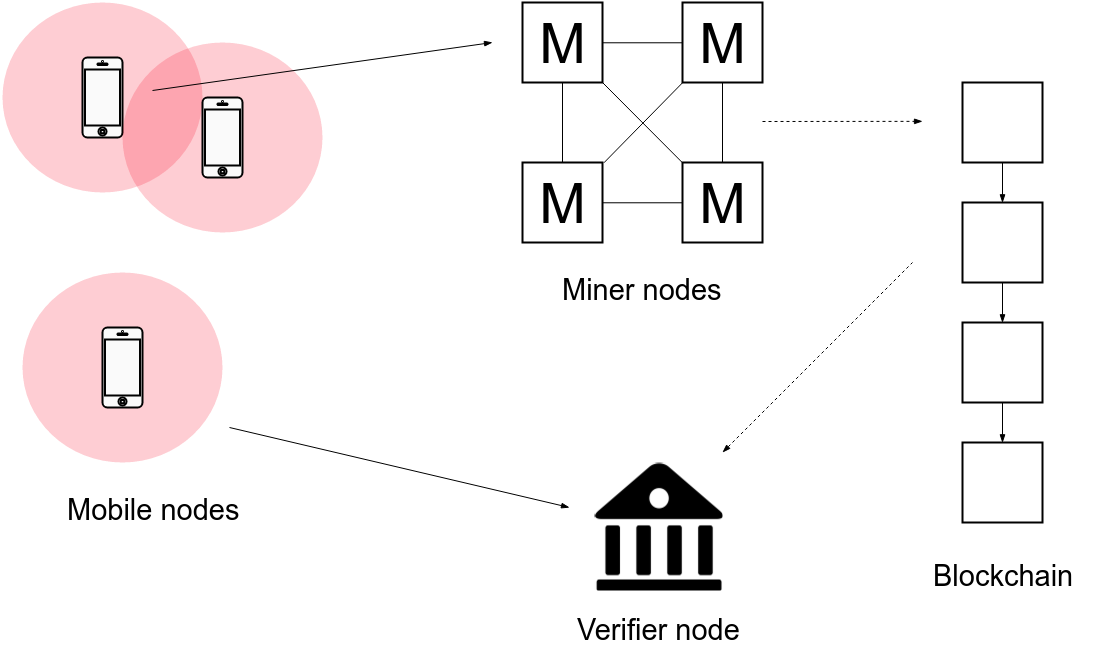

The diagram above was exported from draw.io. Its source (the exported page's mxGraphModel, read from the mxfile embedded in the PNG):
<mxGraphModel dx="2080" dy="674" grid="1" gridSize="10" guides="1" tooltips="1" connect="1" arrows="1" fold="1" page="1" pageScale="1" pageWidth="826" pageHeight="1169" background="#ffffff" math="0" shadow="0">
  <root>
    <mxCell id="0" />
    <mxCell id="1" parent="0" />
    <mxCell id="6" value="" style="group" parent="1" vertex="1" connectable="0">
      <mxGeometry y="40" width="320" height="230" as="geometry" />
    </mxCell>
    <mxCell id="7" value="" style="ellipse;whiteSpace=wrap;html=1;strokeColor=none;strokeWidth=2;fillColor=#FA0021;gradientColor=none;opacity=20;" parent="6" vertex="1">
      <mxGeometry width="200" height="190" as="geometry" />
    </mxCell>
    <mxCell id="8" value="" style="html=1;verticalLabelPosition=bottom;labelBackgroundColor=#ffffff;verticalAlign=top;shadow=0;dashed=0;strokeWidth=2;shape=mxgraph.ios7.misc.iphone;fillColor=#FAFAFA;strokeColor=#000000;gradientColor=none;" parent="6" vertex="1">
      <mxGeometry x="80" y="55" width="40" height="80" as="geometry" />
    </mxCell>
    <mxCell id="5" value="" style="group" parent="6" vertex="1" connectable="0">
      <mxGeometry x="120" y="40" width="200" height="190" as="geometry" />
    </mxCell>
    <mxCell id="4" value="" style="ellipse;whiteSpace=wrap;html=1;strokeColor=none;strokeWidth=2;fillColor=#FA0021;gradientColor=none;opacity=20;" parent="5" vertex="1">
      <mxGeometry width="200" height="190" as="geometry" />
    </mxCell>
    <mxCell id="3" value="" style="html=1;verticalLabelPosition=bottom;labelBackgroundColor=#ffffff;verticalAlign=top;shadow=0;dashed=0;strokeWidth=2;shape=mxgraph.ios7.misc.iphone;fillColor=#FAFAFA;strokeColor=#000000;gradientColor=none;" parent="5" vertex="1">
      <mxGeometry x="80" y="55" width="40" height="80" as="geometry" />
    </mxCell>
    <mxCell id="12" value="" style="group" parent="1" vertex="1" connectable="0">
      <mxGeometry x="20" y="310" width="200" height="190" as="geometry" />
    </mxCell>
    <mxCell id="13" value="" style="ellipse;whiteSpace=wrap;html=1;strokeColor=none;strokeWidth=2;fillColor=#FA0021;gradientColor=none;opacity=20;" parent="12" vertex="1">
      <mxGeometry width="200" height="190" as="geometry" />
    </mxCell>
    <mxCell id="14" value="" style="html=1;verticalLabelPosition=bottom;labelBackgroundColor=#ffffff;verticalAlign=top;shadow=0;dashed=0;strokeWidth=2;shape=mxgraph.ios7.misc.iphone;fillColor=#FAFAFA;strokeColor=#000000;gradientColor=none;" parent="12" vertex="1">
      <mxGeometry x="80" y="55" width="40" height="80" as="geometry" />
    </mxCell>
    <mxCell id="19" style="edgeStyle=orthogonalEdgeStyle;rounded=0;html=1;exitX=0.5;exitY=1;entryX=0.5;entryY=0;jettySize=auto;orthogonalLoop=1;endArrow=none;endFill=0;" parent="1" source="15" target="17" edge="1">
      <mxGeometry relative="1" as="geometry" />
    </mxCell>
    <mxCell id="15" value="&lt;font style=&quot;font-size: 56px&quot;&gt;M&lt;/font&gt;" style="whiteSpace=wrap;html=1;strokeColor=#000000;strokeWidth=2;fillColor=none;gradientColor=none;" parent="1" vertex="1">
      <mxGeometry x="520" y="40" width="80" height="80" as="geometry" />
    </mxCell>
    <mxCell id="22" style="edgeStyle=orthogonalEdgeStyle;rounded=0;html=1;exitX=0;exitY=0.5;entryX=1;entryY=0.5;endArrow=none;endFill=0;jettySize=auto;orthogonalLoop=1;" parent="1" source="16" target="15" edge="1">
      <mxGeometry relative="1" as="geometry" />
    </mxCell>
    <mxCell id="16" value="&lt;font style=&quot;font-size: 56px&quot;&gt;M&lt;/font&gt;" style="whiteSpace=wrap;html=1;strokeColor=#000000;strokeWidth=2;fillColor=none;gradientColor=none;" parent="1" vertex="1">
      <mxGeometry x="680" y="40" width="80" height="80" as="geometry" />
    </mxCell>
    <mxCell id="20" style="edgeStyle=orthogonalEdgeStyle;rounded=0;html=1;exitX=1;exitY=0.5;entryX=0;entryY=0.5;endArrow=none;endFill=0;jettySize=auto;orthogonalLoop=1;" parent="1" source="17" target="18" edge="1">
      <mxGeometry relative="1" as="geometry" />
    </mxCell>
    <mxCell id="17" value="&lt;font style=&quot;font-size: 56px&quot;&gt;M&lt;/font&gt;" style="whiteSpace=wrap;html=1;strokeColor=#000000;strokeWidth=2;fillColor=none;gradientColor=none;" parent="1" vertex="1">
      <mxGeometry x="520" y="200" width="80" height="80" as="geometry" />
    </mxCell>
    <mxCell id="21" style="edgeStyle=orthogonalEdgeStyle;rounded=0;html=1;exitX=0.5;exitY=0;entryX=0.5;entryY=1;endArrow=none;endFill=0;jettySize=auto;orthogonalLoop=1;" parent="1" source="18" target="16" edge="1">
      <mxGeometry relative="1" as="geometry" />
    </mxCell>
    <mxCell id="18" value="&lt;font style=&quot;font-size: 56px&quot;&gt;M&lt;/font&gt;" style="whiteSpace=wrap;html=1;strokeColor=#000000;strokeWidth=2;fillColor=none;gradientColor=none;" parent="1" vertex="1">
      <mxGeometry x="680" y="200" width="80" height="80" as="geometry" />
    </mxCell>
    <mxCell id="26" value="" style="endArrow=none;html=1;entryX=0.002;entryY=1.005;entryPerimeter=0;exitX=1.009;exitY=0.001;exitPerimeter=0;" parent="1" source="17" target="16" edge="1">
      <mxGeometry width="50" height="50" relative="1" as="geometry">
        <mxPoint x="-120" y="630" as="sourcePoint" />
        <mxPoint x="-70" y="580" as="targetPoint" />
      </mxGeometry>
    </mxCell>
    <mxCell id="27" value="" style="endArrow=none;html=1;exitX=0;exitY=0;exitPerimeter=0;" parent="1" source="18" edge="1">
      <mxGeometry width="50" height="50" relative="1" as="geometry">
        <mxPoint x="670" y="200" as="sourcePoint" />
        <mxPoint x="600" y="120" as="targetPoint" />
      </mxGeometry>
    </mxCell>
    <mxCell id="47" style="edgeStyle=orthogonalEdgeStyle;rounded=0;html=1;exitX=0.5;exitY=1;entryX=0.5;entryY=0;startArrow=none;startFill=0;endArrow=blockThin;endFill=1;jettySize=auto;orthogonalLoop=1;strokeColor=#000000;" parent="1" source="28" target="29" edge="1">
      <mxGeometry relative="1" as="geometry" />
    </mxCell>
    <mxCell id="28" value="" style="whiteSpace=wrap;html=1;strokeColor=#000000;strokeWidth=2;fillColor=none;gradientColor=none;" parent="1" vertex="1">
      <mxGeometry x="960" y="120" width="80" height="80" as="geometry" />
    </mxCell>
    <mxCell id="48" style="edgeStyle=orthogonalEdgeStyle;rounded=0;html=1;exitX=0.5;exitY=1;entryX=0.5;entryY=0;startArrow=none;startFill=0;endArrow=blockThin;endFill=1;jettySize=auto;orthogonalLoop=1;strokeColor=#000000;" parent="1" source="29" target="30" edge="1">
      <mxGeometry relative="1" as="geometry" />
    </mxCell>
    <mxCell id="29" value="" style="whiteSpace=wrap;html=1;strokeColor=#000000;strokeWidth=2;fillColor=none;gradientColor=none;" parent="1" vertex="1">
      <mxGeometry x="960" y="240" width="80" height="80" as="geometry" />
    </mxCell>
    <mxCell id="49" style="edgeStyle=orthogonalEdgeStyle;rounded=0;html=1;exitX=0.5;exitY=1;entryX=0.5;entryY=0;startArrow=none;startFill=0;endArrow=blockThin;endFill=1;jettySize=auto;orthogonalLoop=1;strokeColor=#000000;" parent="1" source="30" target="31" edge="1">
      <mxGeometry relative="1" as="geometry" />
    </mxCell>
    <mxCell id="30" value="" style="whiteSpace=wrap;html=1;strokeColor=#000000;strokeWidth=2;fillColor=none;gradientColor=none;" parent="1" vertex="1">
      <mxGeometry x="960" y="360" width="80" height="80" as="geometry" />
    </mxCell>
    <mxCell id="31" value="" style="whiteSpace=wrap;html=1;strokeColor=#000000;strokeWidth=2;fillColor=none;gradientColor=none;" parent="1" vertex="1">
      <mxGeometry x="960" y="480" width="80" height="80" as="geometry" />
    </mxCell>
    <mxCell id="33" value="" style="edgeStyle=segmentEdgeStyle;endArrow=blockThin;html=1;strokeColor=#000000;rounded=0;dashed=1;endFill=1;" parent="1" edge="1">
      <mxGeometry width="50" height="50" relative="1" as="geometry">
        <mxPoint x="760" y="159" as="sourcePoint" />
        <mxPoint x="920" y="159" as="targetPoint" />
      </mxGeometry>
    </mxCell>
    <mxCell id="39" value="" style="shape=image;html=1;verticalAlign=top;verticalLabelPosition=bottom;labelBackgroundColor=#ffffff;imageAspect=0;aspect=fixed;image=https://cdn3.iconfinder.com/data/icons/meanicons-4/512/meanicons_60-128.png;strokeColor=#000000;strokeWidth=2;fillColor=#FF0000;gradientColor=#ffffff;" parent="1" vertex="1">
      <mxGeometry x="592" y="500" width="128" height="128" as="geometry" />
    </mxCell>
    <mxCell id="46" value="" style="endArrow=blockThin;html=1;strokeColor=#000000;endFill=1;" parent="1" edge="1">
      <mxGeometry width="50" height="50" relative="1" as="geometry">
        <mxPoint x="150" y="128" as="sourcePoint" />
        <mxPoint x="490" y="80" as="targetPoint" />
      </mxGeometry>
    </mxCell>
    <mxCell id="50" value="" style="endArrow=none;html=1;strokeColor=#000000;endFill=0;startArrow=blockThin;startFill=1;" edge="1" parent="1">
      <mxGeometry x="227" y="465" width="50" height="50" as="geometry">
        <mxPoint x="567" y="545" as="sourcePoint" />
        <mxPoint x="227" y="465" as="targetPoint" />
      </mxGeometry>
    </mxCell>
    <mxCell id="52" value="&lt;font style=&quot;font-size: 29px&quot;&gt;Mobile nodes&lt;/font&gt;" style="text;html=1;resizable=0;autosize=1;align=left;verticalAlign=top;spacingTop=-4;points=[];" vertex="1" parent="1">
      <mxGeometry x="65" y="530" width="190" height="20" as="geometry" />
    </mxCell>
    <mxCell id="53" value="&lt;font style=&quot;font-size: 29px&quot;&gt;Verifier node&lt;/font&gt;" style="text;html=1;resizable=0;autosize=1;align=left;verticalAlign=top;spacingTop=-4;points=[];" vertex="1" parent="1">
      <mxGeometry x="575" y="650" width="180" height="20" as="geometry" />
    </mxCell>
    <mxCell id="55" value="&lt;font style=&quot;font-size: 29px&quot;&gt;Blockchain&lt;/font&gt;" style="text;html=1;resizable=0;autosize=1;align=left;verticalAlign=top;spacingTop=-4;points=[];" vertex="1" parent="1">
      <mxGeometry x="931" y="596" width="160" height="20" as="geometry" />
    </mxCell>
    <mxCell id="57" value="&lt;font style=&quot;font-size: 29px&quot;&gt;Miner nodes&lt;/font&gt;" style="text;html=1;resizable=0;autosize=1;align=left;verticalAlign=top;spacingTop=-4;points=[];" vertex="1" parent="1">
      <mxGeometry x="560" y="310" width="180" height="20" as="geometry" />
    </mxCell>
    <mxCell id="59" value="" style="endArrow=none;html=1;strokeColor=#000000;endFill=0;startArrow=blockThin;startFill=1;dashed=1;" edge="1" parent="1">
      <mxGeometry x="550" y="350" width="50" height="50" as="geometry">
        <mxPoint x="720" y="490" as="sourcePoint" />
        <mxPoint x="910" y="300" as="targetPoint" />
      </mxGeometry>
    </mxCell>
  </root>
</mxGraphModel>